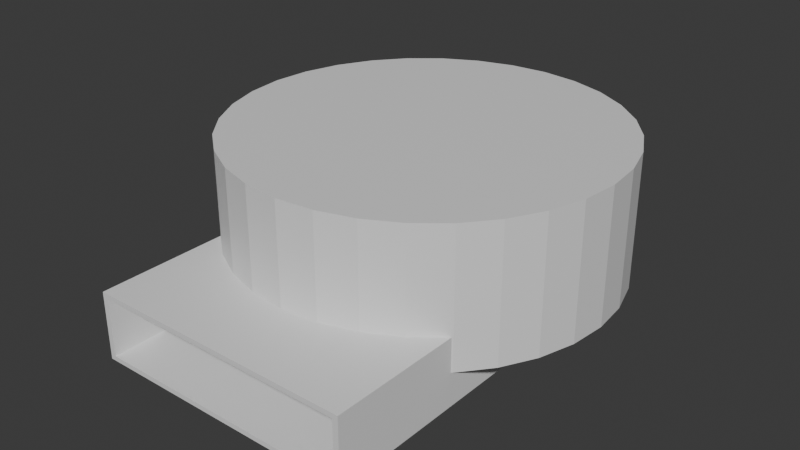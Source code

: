 # Source: Tank.blend  (saved by Blender 4.3.34; exported with 4.5.12 LTS)
import bpy
from mathutils import Matrix  # noqa: F401  (used for matrix-valued properties, if any)

bpy.ops.wm.read_factory_settings(use_empty=True)
scene = bpy.context.scene
scene.name = 'Scene'

# ---- collections
col_collection = bpy.data.collections.new('Collection'); scene.collection.children.link(col_collection)

# ---- materials (node trees are filled in below, after node groups)
mat_material = bpy.data.materials.new('Material')
mat_material.alpha_threshold = 0.0
mat_material.roughness = 0.5
mat_material.line_color = (0.0, 0.0, 0.0, 1.0)
mat_material_001 = bpy.data.materials.new('Material.001')
mat_material_001.alpha_threshold = 0.0
mat_material_001.roughness = 0.5
mat_material_001.line_color = (0.0, 0.0, 0.0, 1.0)

# ---- material node trees
mat_material.use_nodes = True; mat_material.node_tree.nodes.clear()
_N = mat_material.node_tree.nodes; _L = mat_material.node_tree.links
n0 = _N.new('ShaderNodeOutputMaterial'); n0.name = 'Material Output'; n0.location = (300, 300)
n1 = _N.new('ShaderNodeBsdfPrincipled'); n1.name = 'Principled BSDF'; n1.location = (10, 300)
n1.inputs[3].default_value = 1.45
_L.new(n1.outputs[0], n0.inputs[0])
n0.is_active_output = True
mat_material_001.use_nodes = True; mat_material_001.node_tree.nodes.clear()
_N = mat_material_001.node_tree.nodes; _L = mat_material_001.node_tree.links
n0 = _N.new('ShaderNodeOutputMaterial'); n0.name = 'Material Output'; n0.location = (300, 300)
n1 = _N.new('ShaderNodeBsdfPrincipled'); n1.name = 'Principled BSDF'; n1.location = (10, 300)
n1.inputs[3].default_value = 1.45
_L.new(n1.outputs[0], n0.inputs[0])
n0.is_active_output = True

# ---- world
world_world = bpy.data.worlds.new('World'); scene.world = world_world
world_world.use_nodes = True; world_world.node_tree.nodes.clear()
_N = world_world.node_tree.nodes; _L = world_world.node_tree.links
n0 = _N.new('ShaderNodeOutputWorld'); n0.name = 'World Output'; n0.location = (300, 300)
n1 = _N.new('ShaderNodeBackground'); n1.name = 'Background'; n1.location = (10, 300)
n1.inputs[0].default_value = (0.05088, 0.05088, 0.05088, 1.0)
_L.new(n1.outputs[0], n0.inputs[0])
n0.is_active_output = True
world_world.color = (0.05088, 0.05088, 0.05088)
world_world.sun_shadow_jitter_overblur = 0.0

# ---- meshes
me_cube = bpy.data.meshes.new('Cube')
me_cube.from_pydata([(5.153e-09, 1.426, -8.638e-32), (-0.2781, 1.398, 4.662e-24), (-0.5456, 1.317, 9.146e-24), (-0.792, 1.185, 1.328e-23), (-1.008, 1.008, 1.69e-23), (-1.185, 0.792, 1.987e-23), (-1.317, 0.5456, 2.208e-23), (-1.398, 0.2781, 2.344e-23), (-1.426, -6.342e-09, 2.39e-23), (-1.398, -0.2781, 2.344e-23), (-1.317, -0.5456, 2.208e-23), (-1.185, -0.792, 1.987e-23), (-1.008, -1.008, 1.69e-23), (-0.792, -1.185, 1.328e-23), (-0.5456, -1.317, 9.146e-24), (-0.2781, -1.398, 4.662e-24), (5.153e-09, -1.426, -8.638e-32), (0.2781, -1.398, -4.662e-24), (0.5456, -1.317, -9.146e-24), (0.792, -1.185, -1.328e-23), (1.008, -1.008, -1.69e-23), (1.185, -0.792, -1.987e-23), (1.317, -0.5456, -2.208e-23), (1.398, -0.2781, -2.344e-23), (1.426, -6.342e-09, -2.39e-23), (1.398, 0.2781, -2.344e-23), (1.317, 0.5456, -2.208e-23), (1.185, 0.792, -1.987e-23), (1.008, 1.008, -1.69e-23), (0.792, 1.185, -1.328e-23), (0.5456, 1.317, -9.146e-24), (0.2781, 1.398, -4.662e-24), (5.153e-09, 1.426, 1.0), (-0.2781, 1.398, 1.0), (-0.5456, 1.317, 1.0), (-0.792, 1.185, 1.0), (-1.008, 1.008, 1.0), (-1.185, 0.792, 1.0), (-1.317, 0.5456, 1.0), (-1.398, 0.2781, 1.0), (-1.426, -6.342e-09, 1.0), (-1.398, -0.2781, 1.0), (-1.317, -0.5456, 1.0), (-1.185, -0.792, 1.0), (-1.008, -1.008, 1.0), (-0.792, -1.185, 1.0), (-0.5456, -1.317, 1.0), (-0.2781, -1.398, 1.0), (5.153e-09, -1.426, 1.0), (0.2781, -1.398, 1.0), (0.5456, -1.317, 1.0), (0.792, -1.185, 1.0), (1.008, -1.008, 1.0), (1.185, -0.792, 1.0), (1.317, -0.5456, 1.0), (1.398, -0.2781, 1.0), (1.426, -6.342e-09, 1.0), (1.398, 0.2781, 1.0), (1.317, 0.5456, 1.0), (1.185, 0.792, 1.0), (1.008, 1.008, 1.0), (0.792, 1.185, 1.0), (0.5456, 1.317, 1.0), (0.2781, 1.398, 1.0)], [], [(1, 0, 31, 30, 29, 28, 27, 26, 25, 24, 23, 22, 21, 20, 19, 18, 17, 16, 15, 14, 13, 12, 11, 10, 9, 8, 7, 6, 5, 4, 3, 2), (33, 34, 35, 36, 37, 38, 39, 40, 41, 42, 43, 44, 45, 46, 47, 48, 49, 50, 51, 52, 53, 54, 55, 56, 57, 58, 59, 60, 61, 62, 63, 32), (5, 6, 38, 37), (19, 20, 52, 51), (6, 7, 39, 38), (20, 21, 53, 52), (7, 8, 40, 39), (21, 22, 54, 53), (8, 9, 41, 40), (22, 23, 55, 54), (9, 10, 42, 41), (23, 24, 56, 55), (10, 11, 43, 42), (24, 25, 57, 56), (11, 12, 44, 43), (25, 26, 58, 57), (12, 13, 45, 44), (26, 27, 59, 58), (13, 14, 46, 45), (0, 1, 33, 32), (27, 28, 60, 59), (14, 15, 47, 46), (1, 2, 34, 33), (28, 29, 61, 60), (15, 16, 48, 47), (2, 3, 35, 34), (29, 30, 62, 61), (16, 17, 49, 48), (3, 4, 36, 35), (30, 31, 63, 62), (17, 18, 50, 49), (4, 5, 37, 36), (31, 0, 32, 63), (18, 19, 51, 50)])
_uv = me_cube.uv_layers.new(name='UVMap')
_uv.uv.foreach_set('vector', [0.0, 0.0, 0.0, 0.0, 0.0, 0.0, 0.0, 0.0, 0.0, 0.0, 0.0, 0.0, 0.0, 0.0, 0.0, 0.0, 0.0, 0.0, 0.0, 0.0, 0.0, 0.0, 0.0, 0.0, 0.0, 0.0, 0.0, 0.0, 0.0, 0.0, 0.0, 0.0, 0.0, 0.0, 0.0, 0.0, 0.0, 0.0, 0.0, 0.0, 0.0, 0.0, 0.0, 0.0, 0.0, 0.0, 0.0, 0.0, 0.0, 0.0, 0.0, 0.0, 0.0, 0.0, 0.0, 0.0, 0.0, 0.0, 0.0, 0.0, 0.0, 0.0, 0.0, 0.0, 0.0, 0.0, 0.0, 0.0, 0.0, 0.0, 0.0, 0.0, 0.0, 0.0, 0.0, 0.0, 0.0, 0.0, 0.0, 0.0, 0.0, 0.0, 0.0, 0.0, 0.0, 0.0, 0.0, 0.0, 0.0, 0.0, 0.0, 0.0, 0.0, 0.0, 0.0, 0.0, 0.0, 0.0, 0.0, 0.0, 0.0, 0.0, 0.0, 0.0, 0.0, 0.0, 0.0, 0.0, 0.0, 0.0, 0.0, 0.0, 0.0, 0.0, 0.0, 0.0, 0.0, 0.0, 0.0, 0.0, 0.0, 0.0, 0.0, 0.0, 0.0, 0.0, 0.0, 0.0, 0.0, 0.0, 0.0, 0.0, 0.0, 0.0, 0.0, 0.0, 0.0, 0.0, 0.0, 0.0, 0.0, 0.0, 0.0, 0.0, 0.0, 0.0, 0.0, 0.0, 0.0, 0.0, 0.0, 0.0, 0.0, 0.0, 0.0, 0.0, 0.0, 0.0, 0.0, 0.0, 0.0, 0.0, 0.0, 0.0, 0.0, 0.0, 0.0, 0.0, 0.0, 0.0, 0.0, 0.0, 0.0, 0.0, 0.0, 0.0, 0.0, 0.0, 0.0, 0.0, 0.0, 0.0, 0.0, 0.0, 0.0, 0.0, 0.0, 0.0, 0.0, 0.0, 0.0, 0.0, 0.0, 0.0, 0.0, 0.0, 0.0, 0.0, 0.0, 0.0, 0.0, 0.0, 0.0, 0.0, 0.0, 0.0, 0.0, 0.0, 0.0, 0.0, 0.0, 0.0, 0.0, 0.0, 0.0, 0.0, 0.0, 0.0, 0.0, 0.0, 0.0, 0.0, 0.0, 0.0, 0.0, 0.0, 0.0, 0.0, 0.0, 0.0, 0.0, 0.0, 0.0, 0.0, 0.0, 0.0, 0.0, 0.0, 0.0, 0.0, 0.0, 0.0, 0.0, 0.0, 0.0, 0.0, 0.0, 0.0, 0.0, 0.0, 0.0, 0.0, 0.0, 0.0, 0.0, 0.0, 0.0, 0.0, 0.0, 0.0, 0.0, 0.0, 0.0, 0.0, 0.0, 0.0, 0.0, 0.0, 0.0, 0.0, 0.0, 0.0, 0.0, 0.0, 0.0, 0.0, 0.0, 0.0, 0.0, 0.0, 0.0, 0.0, 0.0, 0.0, 0.0, 0.0, 0.0, 0.0, 0.0, 0.0, 0.0, 0.0, 0.0, 0.0, 0.0, 0.0, 0.0, 0.0, 0.0, 0.0, 0.0, 0.0, 0.0, 0.0, 0.0, 0.0, 0.0, 0.0, 0.0, 0.0, 0.0, 0.0, 0.0, 0.0, 0.0, 0.0, 0.0, 0.0, 0.0, 0.0, 0.0, 0.0, 0.0, 0.0, 0.0, 0.0, 0.0, 0.0, 0.0, 0.0, 0.0, 0.0, 0.0, 0.0, 0.0, 0.0, 0.0, 0.0, 0.0, 0.0, 0.0, 0.0, 0.0, 0.0, 0.0, 0.0, 0.0, 0.0, 0.0, 0.0, 0.0, 0.0, 0.0, 0.0, 0.0, 0.0, 0.0, 0.0, 0.0, 0.0, 0.0, 0.0, 0.0, 0.0, 0.0, 0.0, 0.0, 0.0, 0.0, 0.0, 0.0, 0.0, 0.0, 0.0, 0.0, 0.0, 0.0, 0.0, 0.0, 0.0, 0.0, 0.0, 0.0, 0.0])
me_cube.materials.append(mat_material)
me_cube.use_mirror_vertex_groups = False
me_cube.update()
me_cube_001 = bpy.data.meshes.new('Cube.001')
me_cube_001.from_pydata([(1.0, 2.0, 0.25), (1.0, 2.0, -0.25), (1.0, -3.97e-23, 0.25), (1.0, -3.97e-23, -0.25), (-1.0, 2.0, 0.25), (-1.0, 2.0, -0.25), (-1.0, 3.97e-23, 0.25), (-1.0, 3.97e-23, -0.25), (1.0, -0.2415, 0.08313), (1.0, -0.2415, -0.08313), (-1.0, -0.2415, 0.08313), (-1.0, -0.2415, -0.08313), (-1.0, -0.1391, 0.1941), (1.0, -0.1391, 0.1941), (1.0, -0.1391, -0.1941), (-1.0, -0.1391, -0.1941), (1.0, -0.2583, 0.008457), (1.0, -0.2583, -0.008457), (-1.0, -0.2583, 0.008457), (-1.0, -0.2583, -0.008457), (0.9587, 2.0, -0.2147), (-0.9587, 2.0, -0.2147), (0.9587, 2.0, 0.2147), (-0.9587, 2.0, 0.2147), (0.9587, 0.1865, -0.2147), (-0.9587, 0.1865, -0.2147), (0.9587, 0.1865, 0.2147), (-0.9587, 0.1865, 0.2147), (0.9587, 0.06039, -0.1155), (-0.9587, 0.06039, -0.1155), (0.9587, 0.06039, 0.1155), (-0.9587, 0.06039, 0.1155), (0.9587, 0.02863, -0.05869), (-0.9587, 0.02863, -0.05869), (0.9587, 0.02863, 0.05869), (-0.9587, 0.02863, 0.05869)], [], [(0, 4, 6, 2), (13, 12, 10, 8), (7, 6, 4, 5), (5, 1, 3, 7), (1, 0, 2, 3), (4, 0, 22, 23), (8, 10, 18, 16), (14, 13, 8, 9), (12, 15, 11, 10), (15, 14, 9, 11), (7, 3, 14, 15), (6, 7, 15, 12), (3, 2, 13, 14), (2, 6, 12, 13), (17, 16, 18, 19), (10, 11, 19, 18), (11, 9, 17, 19), (9, 8, 16, 17), (23, 22, 26, 27), (0, 1, 20, 22), (5, 4, 23, 21), (1, 5, 21, 20), (25, 27, 31, 29), (22, 20, 24, 26), (21, 23, 27, 25), (20, 21, 25, 24), (28, 29, 33, 32), (24, 25, 29, 28), (27, 26, 30, 31), (26, 24, 28, 30), (33, 35, 34, 32), (31, 30, 34, 35), (30, 28, 32, 34), (29, 31, 35, 33)])
_uv = me_cube_001.uv_layers.new(name='UVMap')
_uv.uv.foreach_set('vector', [0.625, 0.5, 0.875, 0.5, 0.875, 0.75, 0.625, 0.75, 0.625, 0.75, 0.875, 0.75, 0.875, 0.75, 0.625, 0.75, 0.375, 0.0, 0.625, 0.0, 0.625, 0.25, 0.375, 0.25, 0.125, 0.5, 0.375, 0.5, 0.375, 0.75, 0.125, 0.75, 0.375, 0.5, 0.625, 0.5, 0.625, 0.75, 0.375, 0.75, 0.875, 0.5, 0.625, 0.5, 0.625, 0.5, 0.875, 0.5, 0.625, 0.75, 0.875, 0.75, 0.875, 0.75, 0.625, 0.75, 0.375, 0.75, 0.625, 0.75, 0.625, 0.75, 0.375, 0.75, 0.625, 0.0, 0.375, 0.0, 0.375, 0.0, 0.625, 0.0, 0.125, 0.75, 0.375, 0.75, 0.375, 0.75, 0.125, 0.75, 0.125, 0.75, 0.375, 0.75, 0.375, 0.75, 0.125, 0.75, 0.625, 0.0, 0.375, 0.0, 0.375, 0.0, 0.625, 0.0, 0.375, 0.75, 0.625, 0.75, 0.625, 0.75, 0.375, 0.75, 0.625, 0.75, 0.875, 0.75, 0.875, 0.75, 0.625, 0.75, 0.375, 0.75, 0.625, 0.75, 0.625, 1.0, 0.375, 1.0, 0.625, 0.0, 0.375, 0.0, 0.375, 0.0, 0.625, 0.0, 0.125, 0.75, 0.375, 0.75, 0.375, 0.75, 0.125, 0.75, 0.375, 0.75, 0.625, 0.75, 0.625, 0.75, 0.375, 0.75, 0.875, 0.5, 0.625, 0.5, 0.625, 0.5, 0.875, 0.5, 0.625, 0.5, 0.375, 0.5, 0.375, 0.5, 0.625, 0.5, 0.375, 0.25, 0.625, 0.25, 0.625, 0.25, 0.375, 0.25, 0.375, 0.5, 0.125, 0.5, 0.125, 0.5, 0.375, 0.5, 0.375, 0.25, 0.625, 0.25, 0.625, 0.25, 0.375, 0.25, 0.625, 0.5, 0.375, 0.5, 0.375, 0.5, 0.625, 0.5, 0.375, 0.25, 0.625, 0.25, 0.625, 0.25, 0.375, 0.25, 0.375, 0.5, 0.125, 0.5, 0.125, 0.5, 0.375, 0.5, 0.375, 0.5, 0.125, 0.5, 0.125, 0.5, 0.375, 0.5, 0.375, 0.5, 0.125, 0.5, 0.125, 0.5, 0.375, 0.5, 0.875, 0.5, 0.625, 0.5, 0.625, 0.5, 0.875, 0.5, 0.625, 0.5, 0.375, 0.5, 0.375, 0.5, 0.625, 0.5, 0.375, 0.25, 0.625, 0.25, 0.625, 0.5, 0.375, 0.5, 0.875, 0.5, 0.625, 0.5, 0.625, 0.5, 0.875, 0.5, 0.625, 0.5, 0.375, 0.5, 0.375, 0.5, 0.625, 0.5, 0.375, 0.25, 0.625, 0.25, 0.625, 0.25, 0.375, 0.25])
me_cube_001.materials.append(mat_material_001)
me_cube_001.use_mirror_vertex_groups = False
me_cube_001.update()
me_cube_002 = bpy.data.meshes.new('Cube.002')
me_cube_002.from_pydata([(0.825, 0.825, 0.2062), (0.825, 0.825, -0.2062), (0.825, -0.825, 0.2062), (0.825, -0.825, -0.2062), (-0.825, 0.825, 0.2062), (-0.825, 0.825, -0.2062), (-0.825, -0.825, 0.2062), (-0.825, -0.825, -0.2062), (-0.825, -0.9971, 1.383e-23), (-0.825, 0.9971, 1.383e-23), (0.825, -0.9971, -1.383e-23), (0.825, 0.9971, -1.383e-23), (-0.825, -0.9429, 0.1031), (-0.825, 0.9429, 0.1031), (0.825, -0.9429, 0.1031), (0.825, 0.9429, 0.1031), (0.825, -0.9429, -0.1031), (0.825, 0.9429, -0.1031), (-0.825, -0.9429, -0.1031), (-0.825, 0.9429, -0.1031)], [], [(0, 4, 6, 2), (5, 1, 3, 7), (13, 12, 6, 4), (17, 16, 3, 1), (15, 13, 4, 0), (16, 18, 7, 3), (14, 12, 8, 10), (17, 19, 9, 11), (15, 14, 10, 11), (19, 18, 8, 9), (0, 2, 14, 15), (2, 6, 12, 14), (11, 9, 13, 15), (9, 8, 12, 13), (5, 7, 18, 19), (1, 5, 19, 17), (10, 8, 18, 16), (11, 10, 16, 17)])
_uv = me_cube_002.uv_layers.new(name='UVMap')
_uv.uv.foreach_set('vector', [0.625, 0.5, 0.875, 0.5, 0.875, 0.75, 0.625, 0.75, 0.125, 0.5, 0.375, 0.5, 0.375, 0.75, 0.125, 0.75, 0.6875, 0.5, 0.6875, 0.75, 0.875, 0.75, 0.875, 0.5, 0.4375, 0.5, 0.4375, 0.75, 0.375, 0.75, 0.375, 0.5, 0.5625, 0.5, 0.6875, 0.5, 0.875, 0.5, 0.625, 0.5, 0.4375, 0.75, 0.3125, 0.75, 0.125, 0.75, 0.375, 0.75, 0.5625, 0.75, 0.6875, 0.75, 0.5, 0.75, 0.5, 0.75, 0.4375, 0.5, 0.3125, 0.5, 0.5, 0.5, 0.5, 0.5, 0.5625, 0.5, 0.5625, 0.75, 0.5, 0.75, 0.5, 0.5, 0.3125, 0.5, 0.3125, 0.75, 0.5, 0.75, 0.5, 0.5, 0.625, 0.5, 0.625, 0.75, 0.5625, 0.75, 0.5625, 0.5, 0.625, 0.75, 0.875, 0.75, 0.6875, 0.75, 0.5625, 0.75, 0.5, 0.5, 0.5, 0.5, 0.6875, 0.5, 0.5625, 0.5, 0.5, 0.5, 0.5, 0.75, 0.6875, 0.75, 0.6875, 0.5, 0.125, 0.5, 0.125, 0.75, 0.3125, 0.75, 0.3125, 0.5, 0.375, 0.5, 0.125, 0.5, 0.3125, 0.5, 0.4375, 0.5, 0.5, 0.75, 0.5, 0.75, 0.3125, 0.75, 0.4375, 0.75, 0.5, 0.5, 0.5, 0.75, 0.4375, 0.75, 0.4375, 0.5])
me_cube_002.materials.append(mat_material_001)
me_cube_002.use_mirror_vertex_groups = False
me_cube_002.update()

# ---- objects
ob_cube = bpy.data.objects.new('Cube', me_cube)
ob_cube_001 = bpy.data.objects.new('Cube.001', me_cube_001)
ob_cube_002 = bpy.data.objects.new('Cube.002', me_cube_002)

# ---- transforms, parenting, visibility, modifiers, constraints
ob_cube.location = (0.0, 0.0, 0.0)
ob_cube.lock_rotations_4d = False
ob_cube.empty_display_type = 'ARROWS'
ob_cube.lineart.crease_threshold = 0.0
ob_cube_001.location = (0.0, 0.0, 0.0)
ob_cube_001.rotation_euler = (0.0, -0.0, 3.142)
ob_cube_001.lock_rotations_4d = False
ob_cube_001.empty_display_type = 'ARROWS'
ob_cube_001.lineart.crease_threshold = 0.0
ob_cube_002.location = (0.0, 0.0, 0.0)
ob_cube_002.lock_rotations_4d = False
ob_cube_002.empty_display_type = 'ARROWS'
ob_cube_002.lineart.crease_threshold = 0.0

# ---- collection membership
col_collection.objects.link(ob_cube)
col_collection.objects.link(ob_cube_001)
col_collection.objects.link(ob_cube_002)

# ---- scene / render settings (as saved in the file)
scene.frame_start = 1; scene.frame_end = 250; scene.frame_set(1)
scene.render.engine = 'BLENDER_EEVEE_NEXT'
bpy.context.view_layer.update()

# ---- added for rendering (the .blend has no active camera and no usable light): camera, sun
cam_auto = bpy.data.cameras.new('AutoCamera')
cam_auto.lens = 50.0
cam_auto.sensor_width = 36.0
cam_auto.clip_end = 1000.0
ob_auto_camera = bpy.data.objects.new('AutoCamera', cam_auto)
scene.collection.objects.link(ob_auto_camera)
ob_auto_camera.location = (4.28278, -5.42653, 3.80123)
ob_auto_camera.rotation_euler = (1.09748, -7.21219e-08, 0.694738)
scene.camera = ob_auto_camera
light_auto_sun = bpy.data.lights.new('AutoSun', 'SUN')
light_auto_sun.energy = 3.0
light_auto_sun.angle = 0.0523599
ob_auto_sun = bpy.data.objects.new('AutoSun', light_auto_sun)
scene.collection.objects.link(ob_auto_sun)
ob_auto_sun.rotation_euler = (0.872665, 0.174533, 0.523599)
bpy.context.view_layer.update()
